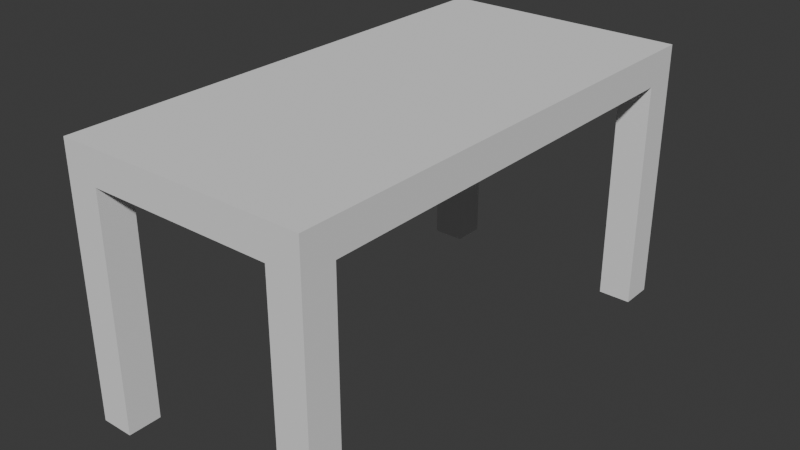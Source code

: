 # Source: table.blend  (saved by Blender 4.3.34; exported with 4.5.12 LTS)
import bpy
from mathutils import Matrix  # noqa: F401  (used for matrix-valued properties, if any)

bpy.ops.wm.read_factory_settings(use_empty=True)
scene = bpy.context.scene
scene.name = 'Scene'

# ---- collections
col_collection = bpy.data.collections.new('Collection'); scene.collection.children.link(col_collection)

# ---- world
world_world = bpy.data.worlds.new('World'); scene.world = world_world
world_world.use_nodes = True; world_world.node_tree.nodes.clear()
_N = world_world.node_tree.nodes; _L = world_world.node_tree.links
n0 = _N.new('ShaderNodeOutputWorld'); n0.name = 'World Output'; n0.location = (300, 300)
n1 = _N.new('ShaderNodeBackground'); n1.name = 'Background'; n1.location = (10, 300)
n1.inputs[0].default_value = (0.05088, 0.05088, 0.05088, 1.0)
_L.new(n1.outputs[0], n0.inputs[0])
n0.is_active_output = True
world_world.color = (0.05088, 0.05088, 0.05088)
world_world.sun_shadow_jitter_overblur = 0.0

# ---- meshes
me_cube_001 = bpy.data.meshes.new('Cube.001')
me_cube_001.from_pydata([(-1.0, -1.0, -1.0), (-1.0, -1.0, 1.0), (-1.0, 1.0, -1.0), (-1.0, 1.0, 1.0), (1.0, -1.0, -1.0), (1.0, -1.0, 1.0), (1.0, 1.0, -1.0), (1.0, 1.0, 1.0)], [], [(0, 1, 3, 2), (2, 3, 7, 6), (6, 7, 5, 4), (4, 5, 1, 0), (2, 6, 4, 0), (7, 3, 1, 5)])
_uv = me_cube_001.uv_layers.new(name='UVMap')
_uv.uv.foreach_set('vector', [0.375, 0.0, 0.625, 0.0, 0.625, 0.25, 0.375, 0.25, 0.375, 0.25, 0.625, 0.25, 0.625, 0.5, 0.375, 0.5, 0.375, 0.5, 0.625, 0.5, 0.625, 0.75, 0.375, 0.75, 0.375, 0.75, 0.625, 0.75, 0.625, 1.0, 0.375, 1.0, 0.125, 0.5, 0.375, 0.5, 0.375, 0.75, 0.125, 0.75, 0.625, 0.5, 0.875, 0.5, 0.875, 0.75, 0.625, 0.75])
me_cube_001.update()
me_cube_003 = bpy.data.meshes.new('Cube.003')
me_cube_003.from_pydata([(-1.0, -1.0, -1.0), (-1.0, -1.0, 1.0), (-1.0, 1.0, -1.0), (-1.0, 1.0, 1.0), (1.0, -1.0, -1.0), (1.0, -1.0, 1.0), (1.0, 1.0, -1.0), (1.0, 1.0, 1.0)], [], [(0, 1, 3, 2), (2, 3, 7, 6), (6, 7, 5, 4), (4, 5, 1, 0), (2, 6, 4, 0), (7, 3, 1, 5)])
_uv = me_cube_003.uv_layers.new(name='UVMap')
_uv.uv.foreach_set('vector', [0.375, 0.0, 0.625, 0.0, 0.625, 0.25, 0.375, 0.25, 0.375, 0.25, 0.625, 0.25, 0.625, 0.5, 0.375, 0.5, 0.375, 0.5, 0.625, 0.5, 0.625, 0.75, 0.375, 0.75, 0.375, 0.75, 0.625, 0.75, 0.625, 1.0, 0.375, 1.0, 0.125, 0.5, 0.375, 0.5, 0.375, 0.75, 0.125, 0.75, 0.625, 0.5, 0.875, 0.5, 0.875, 0.75, 0.625, 0.75])
me_cube_003.update()
me_cube_004 = bpy.data.meshes.new('Cube.004')
me_cube_004.from_pydata([(-1.0, -1.0, -1.0), (-1.0, -1.0, 1.0), (-1.0, 1.0, -1.0), (-1.0, 1.0, 1.0), (1.0, -1.0, -1.0), (1.0, -1.0, 1.0), (1.0, 1.0, -1.0), (1.0, 1.0, 1.0)], [], [(0, 1, 3, 2), (2, 3, 7, 6), (6, 7, 5, 4), (4, 5, 1, 0), (2, 6, 4, 0), (7, 3, 1, 5)])
_uv = me_cube_004.uv_layers.new(name='UVMap')
_uv.uv.foreach_set('vector', [0.375, 0.0, 0.625, 0.0, 0.625, 0.25, 0.375, 0.25, 0.375, 0.25, 0.625, 0.25, 0.625, 0.5, 0.375, 0.5, 0.375, 0.5, 0.625, 0.5, 0.625, 0.75, 0.375, 0.75, 0.375, 0.75, 0.625, 0.75, 0.625, 1.0, 0.375, 1.0, 0.125, 0.5, 0.375, 0.5, 0.375, 0.75, 0.125, 0.75, 0.625, 0.5, 0.875, 0.5, 0.875, 0.75, 0.625, 0.75])
me_cube_004.update()
me_cube_005 = bpy.data.meshes.new('Cube.005')
me_cube_005.from_pydata([(-1.0, -1.0, -1.0), (-1.0, -1.0, 1.0), (-1.0, 1.0, -1.0), (-1.0, 1.0, 1.0), (1.0, -1.0, -1.0), (1.0, -1.0, 1.0), (1.0, 1.0, -1.0), (1.0, 1.0, 1.0)], [], [(0, 1, 3, 2), (2, 3, 7, 6), (6, 7, 5, 4), (4, 5, 1, 0), (2, 6, 4, 0), (7, 3, 1, 5)])
_uv = me_cube_005.uv_layers.new(name='UVMap')
_uv.uv.foreach_set('vector', [0.375, 0.0, 0.625, 0.0, 0.625, 0.25, 0.375, 0.25, 0.375, 0.25, 0.625, 0.25, 0.625, 0.5, 0.375, 0.5, 0.375, 0.5, 0.625, 0.5, 0.625, 0.75, 0.375, 0.75, 0.375, 0.75, 0.625, 0.75, 0.625, 1.0, 0.375, 1.0, 0.125, 0.5, 0.375, 0.5, 0.375, 0.75, 0.125, 0.75, 0.625, 0.5, 0.875, 0.5, 0.875, 0.75, 0.625, 0.75])
me_cube_005.update()
me_cube_006 = bpy.data.meshes.new('Cube.006')
me_cube_006.from_pydata([(-1.0, -1.0, -1.0), (-1.0, -1.0, 1.0), (-1.0, 1.0, -1.0), (-1.0, 1.0, 1.0), (1.0, -1.0, -1.0), (1.0, -1.0, 1.0), (1.0, 1.0, -1.0), (1.0, 1.0, 1.0)], [], [(0, 1, 3, 2), (2, 3, 7, 6), (6, 7, 5, 4), (4, 5, 1, 0), (2, 6, 4, 0), (7, 3, 1, 5)])
_uv = me_cube_006.uv_layers.new(name='UVMap')
_uv.uv.foreach_set('vector', [0.375, 0.0, 0.625, 0.0, 0.625, 0.25, 0.375, 0.25, 0.375, 0.25, 0.625, 0.25, 0.625, 0.5, 0.375, 0.5, 0.375, 0.5, 0.625, 0.5, 0.625, 0.75, 0.375, 0.75, 0.375, 0.75, 0.625, 0.75, 0.625, 1.0, 0.375, 1.0, 0.125, 0.5, 0.375, 0.5, 0.375, 0.75, 0.125, 0.75, 0.625, 0.5, 0.875, 0.5, 0.875, 0.75, 0.625, 0.75])
me_cube_006.update()

# ---- objects
ob_cube = bpy.data.objects.new('Cube', me_cube_001)
ob_cube_001 = bpy.data.objects.new('Cube.001', me_cube_003)
ob_cube_002 = bpy.data.objects.new('Cube.002', me_cube_004)
ob_cube_003 = bpy.data.objects.new('Cube.003', me_cube_005)
ob_cube_004 = bpy.data.objects.new('Cube.004', me_cube_006)

# ---- transforms, parenting, visibility, modifiers, constraints
ob_cube.location = (0.0, 0.0, 0.6)
ob_cube.scale = (0.3, 0.6, 0.04)
ob_cube_001.location = (0.26, -0.56, 0.28)
ob_cube_001.scale = (0.04, 0.04, 0.28)
ob_cube_002.location = (0.26, 0.56, 0.28)
ob_cube_002.scale = (0.04, 0.04, 0.28)
ob_cube_003.location = (-0.26, 0.56, 0.28)
ob_cube_003.scale = (0.04, 0.04, 0.28)
ob_cube_004.location = (-0.26, -0.56, 0.28)
ob_cube_004.scale = (0.04, 0.04, 0.28)

# ---- collection membership
col_collection.objects.link(ob_cube)
col_collection.objects.link(ob_cube_001)
col_collection.objects.link(ob_cube_002)
col_collection.objects.link(ob_cube_003)
col_collection.objects.link(ob_cube_004)

# ---- scene / render settings (as saved in the file)
scene.frame_start = 1; scene.frame_end = 250; scene.frame_set(1)
scene.render.engine = 'BLENDER_EEVEE_NEXT'
bpy.context.view_layer.update()

# ---- added for rendering (the .blend has no active camera and no usable light): camera, sun
cam_auto = bpy.data.cameras.new('AutoCamera')
cam_auto.lens = 50.0
cam_auto.sensor_width = 36.0
cam_auto.clip_end = 1000.0
ob_auto_camera = bpy.data.objects.new('AutoCamera', cam_auto)
scene.collection.objects.link(ob_auto_camera)
ob_auto_camera.location = (1.37532, -1.65039, 1.42026)
ob_auto_camera.rotation_euler = (1.09748, -7.21219e-08, 0.694738)
scene.camera = ob_auto_camera
light_auto_sun = bpy.data.lights.new('AutoSun', 'SUN')
light_auto_sun.energy = 3.0
light_auto_sun.angle = 0.0523599
ob_auto_sun = bpy.data.objects.new('AutoSun', light_auto_sun)
scene.collection.objects.link(ob_auto_sun)
ob_auto_sun.rotation_euler = (0.872665, 0.174533, 0.523599)
bpy.context.view_layer.update()
